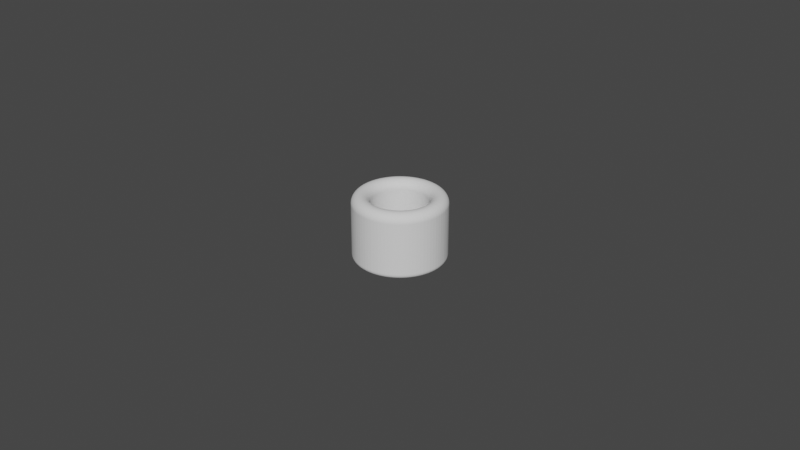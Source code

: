 # Source: Cylinder_ThumbRing_D17.5L20.0T5.5_P.blend  (saved by Blender 4.0.36; exported with 4.5.12 LTS)
import bpy
from mathutils import Matrix  # noqa: F401  (used for matrix-valued properties, if any)

bpy.ops.wm.read_factory_settings(use_empty=True)
scene = bpy.context.scene
scene.name = 'Scene'

# ---- collections
col_collection = bpy.data.collections.new('Collection'); scene.collection.children.link(col_collection)

# ---- world
world_world = bpy.data.worlds.new('World'); scene.world = world_world
world_world.use_nodes = True; world_world.node_tree.nodes.clear()
_N = world_world.node_tree.nodes; _L = world_world.node_tree.links
n0 = _N.new('ShaderNodeOutputWorld'); n0.name = 'World Output'; n0.location = (300, 300)
n1 = _N.new('ShaderNodeBackground'); n1.name = 'Background'; n1.location = (10, 300)
n1.inputs[0].default_value = (0.05088, 0.05088, 0.05088, 1.0)
_L.new(n1.outputs[0], n0.inputs[0])
n0.is_active_output = True
world_world.color = (0.05088, 0.05088, 0.05088)
world_world.use_sun_shadow = False
world_world.sun_shadow_jitter_overblur = 0.0

# ---- meshes
me_cylinder_thumbring_d17_5l20_0t5_5_p = bpy.data.meshes.new('Cylinder_ThumbRing_D17.5L20.0T5.5_P')
me_cylinder_thumbring_d17_5l20_0t5_5_p.from_pydata([(0.0, 0.00875, 0.0), (-0.0006865, 0.008723, 0.0), (-0.001369, 0.008642, 0.0), (-0.002043, 0.008508, 0.0), (-0.002704, 0.008322, 0.0), (-0.003348, 0.008084, 0.0), (-0.003972, 0.007796, 0.0), (-0.004572, 0.007461, 0.0), (-0.005143, 0.007079, 0.0), (-0.005683, 0.006654, 0.0), (-0.006187, 0.006187, 0.0), (-0.006654, 0.005683, 0.0), (-0.007079, 0.005143, 0.0), (-0.007461, 0.004572, 0.0), (-0.007796, 0.003972, 0.0), (-0.008084, 0.003348, 0.0), (-0.008322, 0.002704, 0.0), (-0.008508, 0.002043, 0.0), (-0.008642, 0.001369, 0.0), (-0.008723, 0.0006865, 0.0), (-0.00875, 0.0, 0.0), (-0.008723, -0.0006865, 0.0), (-0.008642, -0.001369, 0.0), (-0.008508, -0.002043, 0.0), (-0.008322, -0.002704, 0.0), (-0.008084, -0.003348, 0.0), (-0.007796, -0.003972, 0.0), (-0.007461, -0.004572, 0.0), (-0.007079, -0.005143, 0.0), (-0.006654, -0.005683, 0.0), (-0.006187, -0.006187, 0.0), (-0.005683, -0.006654, 0.0), (-0.005143, -0.007079, 0.0), (-0.004572, -0.007461, 0.0), (-0.003972, -0.007796, 0.0), (-0.003348, -0.008084, 0.0), (-0.002704, -0.008322, 0.0), (-0.002043, -0.008508, 0.0), (-0.001369, -0.008642, 0.0), (-0.0006865, -0.008723, 0.0), (0.0, -0.00875, 0.0), (0.0006865, -0.008723, 0.0), (0.001369, -0.008642, 0.0), (0.002043, -0.008508, 0.0), (0.002704, -0.008322, 0.0), (0.003348, -0.008084, 0.0), (0.003972, -0.007796, 0.0), (0.004572, -0.007461, 0.0), (0.005143, -0.007079, 0.0), (0.005683, -0.006654, 0.0), (0.006187, -0.006187, 0.0), (0.006654, -0.005683, 0.0), (0.007079, -0.005143, 0.0), (0.007461, -0.004572, 0.0), (0.007796, -0.003972, 0.0), (0.008084, -0.003348, 0.0), (0.008322, -0.002704, 0.0), (0.008508, -0.002043, 0.0), (0.008642, -0.001369, 0.0), (0.008723, -0.0006865, 0.0), (0.00875, 0.0, 0.0), (0.008723, 0.0006865, 0.0), (0.008642, 0.001369, 0.0), (0.008508, 0.002043, 0.0), (0.008322, 0.002704, 0.0), (0.008084, 0.003348, 0.0), (0.007796, 0.003972, 0.0), (0.007461, 0.004572, 0.0), (0.007079, 0.005143, 0.0), (0.006654, 0.005683, 0.0), (0.006187, 0.006187, 0.0), (0.005683, 0.006654, 0.0), (0.005143, 0.007079, 0.0), (0.004572, 0.007461, 0.0), (0.003972, 0.007796, 0.0), (0.003348, 0.008084, 0.0), (0.002704, 0.008322, 0.0), (0.002043, 0.008508, 0.0), (0.001369, 0.008642, 0.0), (0.0006865, 0.008723, 0.0), (0.0, 0.01425, 0.0), (-0.001118, 0.01421, 0.0), (-0.002229, 0.01407, 0.0), (-0.003327, 0.01386, 0.0), (-0.004403, 0.01355, 0.0), (-0.005453, 0.01317, 0.0), (-0.006469, 0.0127, 0.0), (-0.007446, 0.01215, 0.0), (-0.008376, 0.01153, 0.0), (-0.009255, 0.01084, 0.0), (-0.01008, 0.01008, 0.0), (-0.01084, 0.009255, 0.0), (-0.01153, 0.008376, 0.0), (-0.01215, 0.007446, 0.0), (-0.0127, 0.006469, 0.0), (-0.01317, 0.005453, 0.0), (-0.01355, 0.004403, 0.0), (-0.01386, 0.003327, 0.0), (-0.01407, 0.002229, 0.0), (-0.01421, 0.001118, 0.0), (-0.01425, 0.0, 0.0), (-0.01421, -0.001118, 0.0), (-0.01407, -0.002229, 0.0), (-0.01386, -0.003327, 0.0), (-0.01355, -0.004403, 0.0), (-0.01317, -0.005453, 0.0), (-0.0127, -0.006469, 0.0), (-0.01215, -0.007446, 0.0), (-0.01153, -0.008376, 0.0), (-0.01084, -0.009255, 0.0), (-0.01008, -0.01008, 0.0), (-0.009255, -0.01084, 0.0), (-0.008376, -0.01153, 0.0), (-0.007446, -0.01215, 0.0), (-0.006469, -0.0127, 0.0), (-0.005453, -0.01317, 0.0), (-0.004403, -0.01355, 0.0), (-0.003327, -0.01386, 0.0), (-0.002229, -0.01407, 0.0), (-0.001118, -0.01421, 0.0), (0.0, -0.01425, 0.0), (0.001118, -0.01421, 0.0), (0.002229, -0.01407, 0.0), (0.003327, -0.01386, 0.0), (0.004403, -0.01355, 0.0), (0.005453, -0.01317, 0.0), (0.006469, -0.0127, 0.0), (0.007446, -0.01215, 0.0), (0.008376, -0.01153, 0.0), (0.009255, -0.01084, 0.0), (0.01008, -0.01008, 0.0), (0.01084, -0.009255, 0.0), (0.01153, -0.008376, 0.0), (0.01215, -0.007446, 0.0), (0.0127, -0.006469, 0.0), (0.01317, -0.005453, 0.0), (0.01355, -0.004403, 0.0), (0.01386, -0.003327, 0.0), (0.01407, -0.002229, 0.0), (0.01421, -0.001118, 0.0), (0.01425, 0.0, 0.0), (0.01421, 0.001118, 0.0), (0.01407, 0.002229, 0.0), (0.01386, 0.003327, 0.0), (0.01355, 0.004403, 0.0), (0.01317, 0.005453, 0.0), (0.0127, 0.006469, 0.0), (0.01215, 0.007446, 0.0), (0.01153, 0.008376, 0.0), (0.01084, 0.009255, 0.0), (0.01008, 0.01008, 0.0), (0.009255, 0.01084, 0.0), (0.008376, 0.01153, 0.0), (0.007446, 0.01215, 0.0), (0.006469, 0.0127, 0.0), (0.005453, 0.01317, 0.0), (0.004403, 0.01355, 0.0), (0.003327, 0.01386, 0.0), (0.002229, 0.01407, 0.0), (0.001118, 0.01421, 0.0)], [], [(79, 159, 80, 0), (78, 158, 159, 79), (77, 157, 158, 78), (76, 156, 157, 77), (75, 155, 156, 76), (74, 154, 155, 75), (73, 153, 154, 74), (72, 152, 153, 73), (71, 151, 152, 72), (70, 150, 151, 71), (69, 149, 150, 70), (68, 148, 149, 69), (67, 147, 148, 68), (66, 146, 147, 67), (65, 145, 146, 66), (64, 144, 145, 65), (63, 143, 144, 64), (62, 142, 143, 63), (61, 141, 142, 62), (60, 140, 141, 61), (59, 139, 140, 60), (58, 138, 139, 59), (57, 137, 138, 58), (56, 136, 137, 57), (55, 135, 136, 56), (54, 134, 135, 55), (53, 133, 134, 54), (52, 132, 133, 53), (51, 131, 132, 52), (50, 130, 131, 51), (49, 129, 130, 50), (48, 128, 129, 49), (47, 127, 128, 48), (46, 126, 127, 47), (45, 125, 126, 46), (44, 124, 125, 45), (43, 123, 124, 44), (42, 122, 123, 43), (41, 121, 122, 42), (40, 120, 121, 41), (39, 119, 120, 40), (38, 118, 119, 39), (37, 117, 118, 38), (36, 116, 117, 37), (35, 115, 116, 36), (34, 114, 115, 35), (33, 113, 114, 34), (32, 112, 113, 33), (31, 111, 112, 32), (30, 110, 111, 31), (29, 109, 110, 30), (28, 108, 109, 29), (27, 107, 108, 28), (26, 106, 107, 27), (25, 105, 106, 26), (24, 104, 105, 25), (23, 103, 104, 24), (22, 102, 103, 23), (21, 101, 102, 22), (20, 100, 101, 21), (19, 99, 100, 20), (18, 98, 99, 19), (17, 97, 98, 18), (16, 96, 97, 17), (15, 95, 96, 16), (14, 94, 95, 15), (13, 93, 94, 14), (12, 92, 93, 13), (11, 91, 92, 12), (10, 90, 91, 11), (9, 89, 90, 10), (8, 88, 89, 9), (7, 87, 88, 8), (6, 86, 87, 7), (5, 85, 86, 6), (4, 84, 85, 5), (3, 83, 84, 4), (2, 82, 83, 3), (1, 81, 82, 2), (0, 80, 81, 1)])
_uv = me_cylinder_thumbring_d17_5l20_0t5_5_p.uv_layers.new(name='UVMap')
_uv.uv.foreach_set('vector', [0.0, 0.0, 0.0, 0.0, 0.0, 0.0, 0.0, 0.0, 0.0, 0.0, 0.0, 0.0, 0.0, 0.0, 0.0, 0.0, 0.0, 0.0, 0.0, 0.0, 0.0, 0.0, 0.0, 0.0, 0.0, 0.0, 0.0, 0.0, 0.0, 0.0, 0.0, 0.0, 0.0, 0.0, 0.0, 0.0, 0.0, 0.0, 0.0, 0.0, 0.0, 0.0, 0.0, 0.0, 0.0, 0.0, 0.0, 0.0, 0.0, 0.0, 0.0, 0.0, 0.0, 0.0, 0.0, 0.0, 0.0, 0.0, 0.0, 0.0, 0.0, 0.0, 0.0, 0.0, 0.0, 0.0, 0.0, 0.0, 0.0, 0.0, 0.0, 0.0, 0.0, 0.0, 0.0, 0.0, 0.0, 0.0, 0.0, 0.0, 0.0, 0.0, 0.0, 0.0, 0.0, 0.0, 0.0, 0.0, 0.0, 0.0, 0.0, 0.0, 0.0, 0.0, 0.0, 0.0, 0.0, 0.0, 0.0, 0.0, 0.0, 0.0, 0.0, 0.0, 0.0, 0.0, 0.0, 0.0, 0.0, 0.0, 0.0, 0.0, 0.0, 0.0, 0.0, 0.0, 0.0, 0.0, 0.0, 0.0, 0.0, 0.0, 0.0, 0.0, 0.0, 0.0, 0.0, 0.0, 0.0, 0.0, 0.0, 0.0, 0.0, 0.0, 0.0, 0.0, 0.0, 0.0, 0.0, 0.0, 0.0, 0.0, 0.0, 0.0, 0.0, 0.0, 0.0, 0.0, 0.0, 0.0, 0.0, 0.0, 0.0, 0.0, 0.0, 0.0, 0.0, 0.0, 0.0, 0.0, 0.0, 0.0, 0.0, 0.0, 0.0, 0.0, 0.0, 0.0, 0.0, 0.0, 0.0, 0.0, 0.0, 0.0, 0.0, 0.0, 0.0, 0.0, 0.0, 0.0, 0.0, 0.0, 0.0, 0.0, 0.0, 0.0, 0.0, 0.0, 0.0, 0.0, 0.0, 0.0, 0.0, 0.0, 0.0, 0.0, 0.0, 0.0, 0.0, 0.0, 0.0, 0.0, 0.0, 0.0, 0.0, 0.0, 0.0, 0.0, 0.0, 0.0, 0.0, 0.0, 0.0, 0.0, 0.0, 0.0, 0.0, 0.0, 0.0, 0.0, 0.0, 0.0, 0.0, 0.0, 0.0, 0.0, 0.0, 0.0, 0.0, 0.0, 0.0, 0.0, 0.0, 0.0, 0.0, 0.0, 0.0, 0.0, 0.0, 0.0, 0.0, 0.0, 0.0, 0.0, 0.0, 0.0, 0.0, 0.0, 0.0, 0.0, 0.0, 0.0, 0.0, 0.0, 0.0, 0.0, 0.0, 0.0, 0.0, 0.0, 0.0, 0.0, 0.0, 0.0, 0.0, 0.0, 0.0, 0.0, 0.0, 0.0, 0.0, 0.0, 0.0, 0.0, 0.0, 0.0, 0.0, 0.0, 0.0, 0.0, 0.0, 0.0, 0.0, 0.0, 0.0, 0.0, 0.0, 0.0, 0.0, 0.0, 0.0, 0.0, 0.0, 0.0, 0.0, 0.0, 0.0, 0.0, 0.0, 0.0, 0.0, 0.0, 0.0, 0.0, 0.0, 0.0, 0.0, 0.0, 0.0, 0.0, 0.0, 0.0, 0.0, 0.0, 0.0, 0.0, 0.0, 0.0, 0.0, 0.0, 0.0, 0.0, 0.0, 0.0, 0.0, 0.0, 0.0, 0.0, 0.0, 0.0, 0.0, 0.0, 0.0, 0.0, 0.0, 0.0, 0.0, 0.0, 0.0, 0.0, 0.0, 0.0, 0.0, 0.0, 0.0, 0.0, 0.0, 0.0, 0.0, 0.0, 0.0, 0.0, 0.0, 0.0, 0.0, 0.0, 0.0, 0.0, 0.0, 0.0, 0.0, 0.0, 0.0, 0.0, 0.0, 0.0, 0.0, 0.0, 0.0, 0.0, 0.0, 0.0, 0.0, 0.0, 0.0, 0.0, 0.0, 0.0, 0.0, 0.0, 0.0, 0.0, 0.0, 0.0, 0.0, 0.0, 0.0, 0.0, 0.0, 0.0, 0.0, 0.0, 0.0, 0.0, 0.0, 0.0, 0.0, 0.0, 0.0, 0.0, 0.0, 0.0, 0.0, 0.0, 0.0, 0.0, 0.0, 0.0, 0.0, 0.0, 0.0, 0.0, 0.0, 0.0, 0.0, 0.0, 0.0, 0.0, 0.0, 0.0, 0.0, 0.0, 0.0, 0.0, 0.0, 0.0, 0.0, 0.0, 0.0, 0.0, 0.0, 0.0, 0.0, 0.0, 0.0, 0.0, 0.0, 0.0, 0.0, 0.0, 0.0, 0.0, 0.0, 0.0, 0.0, 0.0, 0.0, 0.0, 0.0, 0.0, 0.0, 0.0, 0.0, 0.0, 0.0, 0.0, 0.0, 0.0, 0.0, 0.0, 0.0, 0.0, 0.0, 0.0, 0.0, 0.0, 0.0, 0.0, 0.0, 0.0, 0.0, 0.0, 0.0, 0.0, 0.0, 0.0, 0.0, 0.0, 0.0, 0.0, 0.0, 0.0, 0.0, 0.0, 0.0, 0.0, 0.0, 0.0, 0.0, 0.0, 0.0, 0.0, 0.0, 0.0, 0.0, 0.0, 0.0, 0.0, 0.0, 0.0, 0.0, 0.0, 0.0, 0.0, 0.0, 0.0, 0.0, 0.0, 0.0, 0.0, 0.0, 0.0, 0.0, 0.0, 0.0, 0.0, 0.0, 0.0, 0.0, 0.0, 0.0, 0.0, 0.0, 0.0, 0.0, 0.0, 0.0, 0.0, 0.0, 0.0, 0.0, 0.0, 0.0, 0.0, 0.0, 0.0, 0.0, 0.0, 0.0, 0.0, 0.0, 0.0, 0.0, 0.0, 0.0, 0.0, 0.0, 0.0, 0.0, 0.0, 0.0, 0.0, 0.0, 0.0, 0.0, 0.0, 0.0, 0.0, 0.0, 0.0, 0.0, 0.0, 0.0, 0.0, 0.0, 0.0, 0.0, 0.0, 0.0, 0.0, 0.0, 0.0, 0.0, 0.0, 0.0, 0.0, 0.0, 0.0, 0.0, 0.0, 0.0, 0.0, 0.0, 0.0, 0.0, 0.0, 0.0, 0.0, 0.0, 0.0, 0.0, 0.0, 0.0, 0.0, 0.0, 0.0, 0.0, 0.0, 0.0, 0.0, 0.0, 0.0, 0.0, 0.0, 0.0, 0.0, 0.0, 0.0, 0.0, 0.0, 0.0, 0.0, 0.0, 0.0, 0.0, 0.0, 0.0, 0.0, 0.0, 0.0, 0.0, 0.0, 0.0, 0.0, 0.0, 0.0, 0.0, 0.0, 0.0, 0.0, 0.0, 0.0, 0.0, 0.0, 0.0, 0.0, 0.0, 0.0, 0.0, 0.0])
me_cylinder_thumbring_d17_5l20_0t5_5_p.update()

# ---- objects
ob_cylinder_thumbring_d17_5l20_0t5_5_p = bpy.data.objects.new('Cylinder_ThumbRing_D17.5L20.0T5.5_P', me_cylinder_thumbring_d17_5l20_0t5_5_p)

# ---- transforms, parenting, visibility, modifiers, constraints
ob_cylinder_thumbring_d17_5l20_0t5_5_p.location = (0.0, 0.0, 0.02)
_m = ob_cylinder_thumbring_d17_5l20_0t5_5_p.modifiers.new('Solidify', 'SOLIDIFY')
_m.solidify_mode = 'NON_MANIFOLD'
_m.thickness = 0.021
_m.thickness_clamp = 0.038
_m.nonmanifold_thickness_mode = 'EVEN'
_m.nonmanifold_boundary_mode = 'ROUND'
_m = ob_cylinder_thumbring_d17_5l20_0t5_5_p.modifiers.new('Bevel', 'BEVEL')
_m.segments = 12
_m.angle_limit = 0.2618
_m.offset_type = 'DEPTH'

# ---- collection membership
scene.collection.objects.link(ob_cylinder_thumbring_d17_5l20_0t5_5_p)

# ---- scene / render settings (as saved in the file)
scene.frame_start = 1; scene.frame_end = 250; scene.frame_set(1)
scene.render.engine = 'BLENDER_EEVEE_NEXT'
scene.cycles.sampling_pattern = 'TABULATED_SOBOL'
scene.cycles.use_light_tree = False
scene.view_settings.view_transform = 'Filmic'
bpy.context.view_layer.update()

# ---- added for rendering (the .blend has no active camera and no usable light): camera, sun
cam_auto = bpy.data.cameras.new('AutoCamera')
cam_auto.lens = 50.0
cam_auto.sensor_width = 36.0
cam_auto.clip_end = 1000.0
ob_auto_camera = bpy.data.objects.new('AutoCamera', cam_auto)
scene.collection.objects.link(ob_auto_camera)
ob_auto_camera.location = (0.185045, -0.222054, 0.157965)
ob_auto_camera.rotation_euler = (1.09748, -7.21219e-08, 0.694738)
scene.camera = ob_auto_camera
light_auto_sun = bpy.data.lights.new('AutoSun', 'SUN')
light_auto_sun.energy = 3.0
light_auto_sun.angle = 0.0523599
ob_auto_sun = bpy.data.objects.new('AutoSun', light_auto_sun)
scene.collection.objects.link(ob_auto_sun)
ob_auto_sun.rotation_euler = (0.872665, 0.174533, 0.523599)
bpy.context.view_layer.update()
